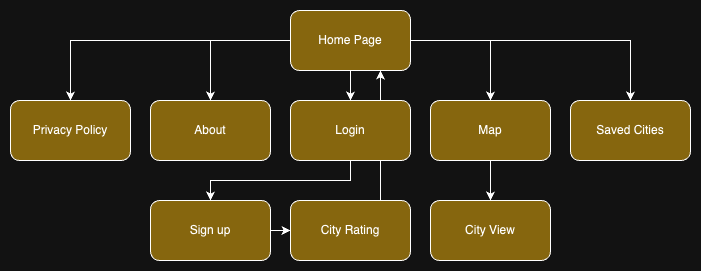

The diagram above was exported from draw.io. Its source (the exported page's mxGraphModel, read from the mxfile embedded in the PNG):
<mxGraphModel dx="1656" dy="873" grid="1" gridSize="10" guides="1" tooltips="1" connect="1" arrows="1" fold="1" page="1" pageScale="1" pageWidth="850" pageHeight="1100" math="0" shadow="0">
  <root>
    <mxCell id="0" />
    <mxCell id="1" parent="0" />
    <mxCell id="fIj0-zlIYfSGUzVmXvwp-1" value="City View" style="rounded=1;whiteSpace=wrap;html=1;fillColor=#b89840;" parent="1" vertex="1">
      <mxGeometry x="460" y="270" width="120" height="60" as="geometry" />
    </mxCell>
    <mxCell id="fIj0-zlIYfSGUzVmXvwp-11" style="edgeStyle=orthogonalEdgeStyle;rounded=0;orthogonalLoop=1;jettySize=auto;html=1;entryX=0.5;entryY=0;entryDx=0;entryDy=0;" parent="1" source="fIj0-zlIYfSGUzVmXvwp-2" target="fIj0-zlIYfSGUzVmXvwp-10" edge="1">
      <mxGeometry relative="1" as="geometry">
        <Array as="points">
          <mxPoint x="380" y="250" />
          <mxPoint x="240" y="250" />
        </Array>
      </mxGeometry>
    </mxCell>
    <mxCell id="k6hHptyAyl-qxa-0qeC--14" style="edgeStyle=orthogonalEdgeStyle;rounded=0;orthogonalLoop=1;jettySize=auto;html=1;exitX=0.75;exitY=0;exitDx=0;exitDy=0;entryX=0.75;entryY=1;entryDx=0;entryDy=0;" edge="1" parent="1" source="fIj0-zlIYfSGUzVmXvwp-12" target="fIj0-zlIYfSGUzVmXvwp-3">
      <mxGeometry relative="1" as="geometry" />
    </mxCell>
    <mxCell id="fIj0-zlIYfSGUzVmXvwp-2" value="Login" style="rounded=1;whiteSpace=wrap;html=1;fillColor=#b89840;" parent="1" vertex="1">
      <mxGeometry x="320" y="170" width="120" height="60" as="geometry" />
    </mxCell>
    <mxCell id="fIj0-zlIYfSGUzVmXvwp-4" style="edgeStyle=orthogonalEdgeStyle;rounded=0;orthogonalLoop=1;jettySize=auto;html=1;entryX=0.5;entryY=0;entryDx=0;entryDy=0;" parent="1" source="fIj0-zlIYfSGUzVmXvwp-3" target="fIj0-zlIYfSGUzVmXvwp-2" edge="1">
      <mxGeometry relative="1" as="geometry" />
    </mxCell>
    <mxCell id="k6hHptyAyl-qxa-0qeC--3" style="edgeStyle=orthogonalEdgeStyle;rounded=0;orthogonalLoop=1;jettySize=auto;html=1;entryX=0.5;entryY=0;entryDx=0;entryDy=0;" edge="1" parent="1" source="fIj0-zlIYfSGUzVmXvwp-3" target="k6hHptyAyl-qxa-0qeC--1">
      <mxGeometry relative="1" as="geometry" />
    </mxCell>
    <mxCell id="k6hHptyAyl-qxa-0qeC--5" style="edgeStyle=orthogonalEdgeStyle;rounded=0;orthogonalLoop=1;jettySize=auto;html=1;" edge="1" parent="1" source="fIj0-zlIYfSGUzVmXvwp-3" target="k6hHptyAyl-qxa-0qeC--4">
      <mxGeometry relative="1" as="geometry" />
    </mxCell>
    <mxCell id="k6hHptyAyl-qxa-0qeC--10" style="edgeStyle=orthogonalEdgeStyle;rounded=0;orthogonalLoop=1;jettySize=auto;html=1;" edge="1" parent="1" source="fIj0-zlIYfSGUzVmXvwp-3" target="k6hHptyAyl-qxa-0qeC--8">
      <mxGeometry relative="1" as="geometry">
        <Array as="points">
          <mxPoint x="520" y="110" />
        </Array>
      </mxGeometry>
    </mxCell>
    <mxCell id="k6hHptyAyl-qxa-0qeC--12" style="edgeStyle=orthogonalEdgeStyle;rounded=0;orthogonalLoop=1;jettySize=auto;html=1;" edge="1" parent="1" source="fIj0-zlIYfSGUzVmXvwp-3" target="fIj0-zlIYfSGUzVmXvwp-6">
      <mxGeometry relative="1" as="geometry">
        <Array as="points">
          <mxPoint x="240" y="110" />
        </Array>
      </mxGeometry>
    </mxCell>
    <mxCell id="fIj0-zlIYfSGUzVmXvwp-3" value="Home Page" style="rounded=1;whiteSpace=wrap;html=1;fillColor=#b89840;" parent="1" vertex="1">
      <mxGeometry x="320" y="80" width="120" height="60" as="geometry" />
    </mxCell>
    <mxCell id="fIj0-zlIYfSGUzVmXvwp-6" value="About" style="rounded=1;whiteSpace=wrap;html=1;fillColor=#b89840;" parent="1" vertex="1">
      <mxGeometry x="180" y="170" width="120" height="60" as="geometry" />
    </mxCell>
    <mxCell id="k6hHptyAyl-qxa-0qeC--7" style="edgeStyle=orthogonalEdgeStyle;rounded=0;orthogonalLoop=1;jettySize=auto;html=1;entryX=0;entryY=0.5;entryDx=0;entryDy=0;" edge="1" parent="1" source="fIj0-zlIYfSGUzVmXvwp-10" target="fIj0-zlIYfSGUzVmXvwp-12">
      <mxGeometry relative="1" as="geometry" />
    </mxCell>
    <mxCell id="fIj0-zlIYfSGUzVmXvwp-10" value="Sign up" style="rounded=1;whiteSpace=wrap;html=1;fillColor=#b89840;" parent="1" vertex="1">
      <mxGeometry x="180" y="270" width="120" height="60" as="geometry" />
    </mxCell>
    <mxCell id="fIj0-zlIYfSGUzVmXvwp-12" value="City Rating" style="rounded=1;whiteSpace=wrap;html=1;fillColor=#b89840;" parent="1" vertex="1">
      <mxGeometry x="320" y="270" width="120" height="60" as="geometry" />
    </mxCell>
    <mxCell id="k6hHptyAyl-qxa-0qeC--1" value="Privacy Policy" style="rounded=1;whiteSpace=wrap;html=1;fillColor=#b89840;" vertex="1" parent="1">
      <mxGeometry x="40" y="170" width="120" height="60" as="geometry" />
    </mxCell>
    <mxCell id="k6hHptyAyl-qxa-0qeC--4" value="Saved Cities" style="rounded=1;whiteSpace=wrap;html=1;fillColor=#b89840;" vertex="1" parent="1">
      <mxGeometry x="600" y="170" width="120" height="60" as="geometry" />
    </mxCell>
    <mxCell id="k6hHptyAyl-qxa-0qeC--11" style="edgeStyle=orthogonalEdgeStyle;rounded=0;orthogonalLoop=1;jettySize=auto;html=1;" edge="1" parent="1" source="k6hHptyAyl-qxa-0qeC--8" target="fIj0-zlIYfSGUzVmXvwp-1">
      <mxGeometry relative="1" as="geometry" />
    </mxCell>
    <mxCell id="k6hHptyAyl-qxa-0qeC--8" value="Map" style="rounded=1;whiteSpace=wrap;html=1;fillColor=#b89840;" vertex="1" parent="1">
      <mxGeometry x="460" y="170" width="120" height="60" as="geometry" />
    </mxCell>
  </root>
</mxGraphModel>